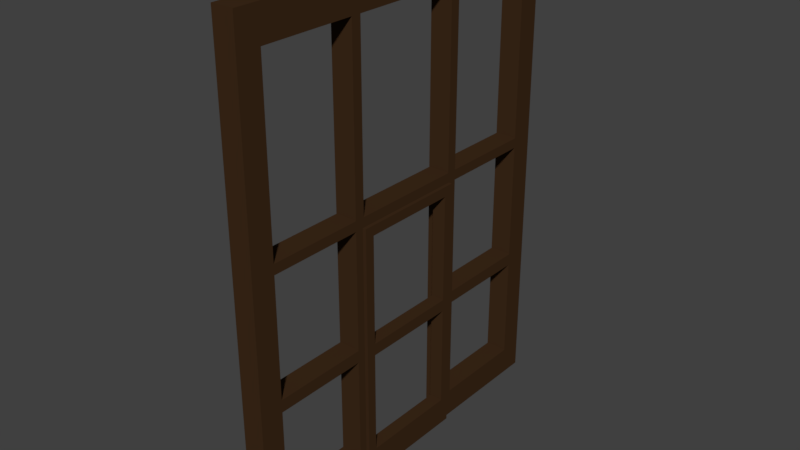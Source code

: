 # Source: T_RSTOCK_19.blend  (saved by Blender 2.79.0; exported with 4.5.12 LTS)
import bpy
from mathutils import Matrix  # noqa: F401  (used for matrix-valued properties, if any)

bpy.ops.wm.read_factory_settings(use_empty=True)
scene = bpy.context.scene
scene.name = 'Scene'

# ---- collections
col_collection_7 = bpy.data.collections.new('Collection 7'); scene.collection.children.link(col_collection_7)

# ---- materials (node trees are filled in below, after node groups)
mat_material_105 = bpy.data.materials.new('Material.105')
mat_material_105.alpha_threshold = 0.0
mat_material_105.use_transparent_shadow = False
mat_material_105.diffuse_color = (0.855, 0.855, 0.855, 1.0)
mat_material_105.roughness = 0.5
mat_material_104 = bpy.data.materials.new('Material.104')
mat_material_104.alpha_threshold = 0.0
mat_material_104.use_transparent_shadow = False
mat_material_104.diffuse_color = (0.04971, 0.02416, 0.01033, 1.0)
mat_material_104.roughness = 0.5
mat_material = bpy.data.materials.new('Material')
mat_material.alpha_threshold = 0.0
mat_material.use_transparent_shadow = False
mat_material.diffuse_color = (0.04971, 0.02416, 0.01033, 1.0)
mat_material.roughness = 0.5

# ---- material node trees

# ---- world
world_world = bpy.data.worlds.new('World'); scene.world = world_world
world_world.color = (0.05088, 0.05088, 0.05088)
world_world.use_sun_shadow = False
world_world.sun_shadow_jitter_overblur = 0.0
world_world.cycles.sampling_method = 'MANUAL'

# ---- meshes
me_plane_000 = bpy.data.meshes.new('Plane.000')
me_plane_000.from_pydata([(-0.02454, -0.1393, -0.6548), (-0.02454, -0.1393, -0.419), (-0.02454, 0.06605, -0.6548), (-0.02454, 0.06605, -0.419), (0.01442, -0.1393, -0.6548), (0.01442, -0.1393, -0.419), (0.01442, 0.06605, -0.6548), (0.01442, 0.06605, -0.419), (-0.02454, -0.1393, -0.1867), (-0.02454, 0.06605, -0.1867), (0.01442, 0.06605, -0.1867), (0.01442, -0.1393, -0.1867), (-0.02454, -0.1393, 0.1988), (-0.02454, 0.06605, 0.1988), (0.01442, 0.06605, 0.1988), (0.01442, -0.1393, 0.1988), (-0.02454, -0.3677, -0.6548), (-0.02454, -0.3677, -0.419), (0.01442, -0.3677, -0.419), (0.01442, -0.3677, -0.6548), (0.01442, -0.3677, -0.1867), (-0.02454, -0.3677, -0.1867), (0.01442, -0.3677, 0.1988), (-0.02454, -0.3677, 0.1988), (-0.02454, 0.2962, -0.419), (-0.02454, 0.2962, -0.6548), (0.01442, 0.2962, -0.6548), (0.01442, 0.2962, -0.419), (-0.02454, 0.2962, -0.1867), (0.01442, 0.2962, -0.1867), (-0.02454, 0.2962, 0.1988), (0.01442, 0.2962, 0.1988), (0.01442, 0.08414, -0.419), (0.01442, 0.08414, -0.6548), (-0.02454, 0.08414, -0.1867), (-0.02454, 0.08414, -0.419), (-0.02454, 0.08414, 0.1988), (-0.02454, 0.08414, -0.6548), (0.01442, 0.08414, -0.1867), (0.01442, 0.08414, 0.1988), (0.01442, -0.1569, -0.1867), (0.01442, -0.1569, 0.1988), (0.01442, -0.1569, -0.419), (0.01442, -0.1569, -0.6548), (-0.02454, -0.1569, -0.419), (-0.02454, -0.1569, -0.1867), (-0.02454, -0.1569, 0.1988), (-0.02454, -0.1569, -0.6548), (0.01442, -0.1393, -0.1688), (-0.02454, -0.1393, -0.1688), (-0.02454, 0.06605, -0.1688), (0.01442, 0.06605, -0.1688), (0.01442, -0.3677, -0.1688), (-0.02454, -0.3677, -0.1688), (-0.02454, 0.2962, -0.1688), (0.01442, 0.2962, -0.1688), (0.01442, 0.08414, -0.1688), (-0.02454, 0.08414, -0.1688), (-0.02454, -0.1569, -0.1688), (0.01442, -0.1569, -0.1688), (0.01442, -0.3257, 0.1988), (0.01442, -0.3257, -0.419), (-0.02454, -0.3257, -0.419), (-0.02454, -0.3257, -0.6548), (0.01442, -0.3257, -0.1867), (0.01442, -0.3257, -0.6548), (-0.02454, -0.3257, -0.1867), (-0.02454, -0.3257, 0.1988), (-0.02454, -0.3257, -0.1688), (0.01442, -0.3257, -0.1688), (0.01442, 0.255, -0.6548), (-0.02454, 0.255, -0.1867), (-0.02454, 0.255, 0.1988), (-0.02454, 0.255, -0.6548), (0.01442, 0.255, -0.1867), (0.01442, 0.255, -0.419), (-0.02454, 0.255, -0.419), (0.01442, 0.255, 0.1988), (0.01442, 0.255, -0.1688), (-0.02454, 0.255, -0.1688), (-0.02454, -0.1393, -0.6045), (-0.02454, 0.06605, -0.6045), (0.01442, 0.06605, -0.6045), (0.01442, -0.1393, -0.6045), (-0.02454, -0.3677, -0.6045), (0.01442, -0.3677, -0.6045), (-0.02454, 0.2962, -0.6045), (0.01442, 0.2962, -0.6045), (-0.02454, 0.08414, -0.6045), (0.01442, 0.08414, -0.6045), (-0.02454, -0.1569, -0.6045), (0.01442, -0.1569, -0.6045), (-0.02454, -0.3257, -0.6045), (0.01442, -0.3257, -0.6045), (-0.02454, 0.255, -0.6045), (0.01442, 0.255, -0.6045), (-0.02454, -0.1393, -0.3969), (-0.02454, 0.06605, -0.3969), (0.01442, -0.1393, -0.3969), (0.01442, 0.06605, -0.3969), (-0.02454, -0.3677, -0.3969), (0.01442, -0.3677, -0.3969), (-0.02454, 0.2962, -0.3969), (0.01442, 0.2962, -0.3969), (0.01442, 0.08414, -0.3969), (-0.02454, 0.08414, -0.3969), (-0.02454, -0.1569, -0.3969), (0.01442, -0.1569, -0.3969), (-0.02454, -0.3257, -0.3969), (0.01442, -0.3257, -0.3969), (0.01442, 0.255, -0.3969), (-0.02454, 0.255, -0.3969), (0.01442, -0.1393, 0.141), (-0.02454, 0.06605, 0.141), (0.01442, -0.3677, 0.141), (-0.02454, 0.2962, 0.141), (0.01442, 0.08414, 0.141), (-0.02454, -0.1569, 0.141), (-0.02454, -0.1393, 0.141), (0.01442, 0.06605, 0.141), (-0.02454, -0.3677, 0.141), (0.01442, 0.2962, 0.141), (-0.02454, 0.08414, 0.141), (0.01442, -0.1569, 0.141), (-0.02454, -0.3257, 0.141), (0.01442, -0.3257, 0.141), (0.01442, 0.255, 0.141), (-0.02454, 0.255, 0.141), (-0.003626, -0.1422, -0.6544), (-0.003626, -0.1422, -0.1861), (-0.003626, 0.06832, -0.6544), (-0.003626, 0.06832, -0.1861), (0.0207, -0.1422, -0.6544), (0.0207, -0.1422, -0.1861), (0.0207, 0.06832, -0.6544), (0.0207, 0.06832, -0.1861), (-0.003626, -0.1422, -0.6043), (-0.003626, -0.1422, -0.4189), (-0.003626, -0.1422, -0.3975), (-0.003626, -0.1422, -0.2038), (-0.003626, 0.06832, -0.2038), (-0.003626, 0.06832, -0.3975), (-0.003626, 0.06832, -0.4189), (-0.003626, 0.06832, -0.6043), (0.0207, 0.06832, -0.2038), (0.0207, 0.06832, -0.3975), (0.0207, 0.06832, -0.4189), (0.0207, 0.06832, -0.6043), (0.0207, -0.1422, -0.2038), (0.0207, -0.1422, -0.3975), (0.0207, -0.1422, -0.4189), (0.0207, -0.1422, -0.6043), (-0.003626, 0.05077, -0.6544), (-0.003626, -0.1247, -0.6544), (-0.003626, -0.1247, -0.1861), (-0.003626, 0.05077, -0.1861), (0.0207, -0.1247, -0.6544), (0.0207, 0.05077, -0.6544), (0.0207, 0.05077, -0.1861), (0.0207, -0.1247, -0.1861), (0.0207, 0.05077, -0.6043), (0.0207, -0.1247, -0.6043), (0.0207, 0.05077, -0.4189), (0.0207, -0.1247, -0.4189), (0.0207, 0.05077, -0.3975), (0.0207, -0.1247, -0.3975), (0.0207, 0.05077, -0.2038), (0.0207, -0.1247, -0.2038), (-0.003626, -0.1247, -0.6043), (-0.003626, 0.05077, -0.6043), (-0.003626, -0.1247, -0.4189), (-0.003626, 0.05077, -0.4189), (-0.003626, -0.1247, -0.3975), (-0.003626, 0.05077, -0.3975), (-0.003626, -0.1247, -0.2038), (-0.003626, 0.05077, -0.2038)], [], [(10, 9, 97, 99), (127, 72, 30, 115), (10, 11, 8, 9), (109, 64, 20, 101), (5, 83, 80, 1), (83, 4, 0, 80), (93, 61, 18, 85), (125, 60, 22, 114), (111, 71, 28, 102), (2, 6, 82, 81), (14, 13, 12, 15), (95, 70, 26, 87), (112, 119, 14, 15), (113, 118, 12, 13), (85, 18, 17, 84), (120, 114, 22, 23), (100, 101, 20, 21), (108, 62, 17, 100), (68, 66, 21, 53), (60, 67, 23, 22), (92, 63, 16, 84), (63, 65, 19, 16), (86, 24, 27, 87), (103, 102, 28, 29), (121, 115, 30, 31), (70, 73, 25, 26), (78, 74, 29, 55), (94, 76, 24, 86), (72, 77, 31, 30), (110, 75, 27, 103), (99, 7, 32, 104), (13, 14, 39, 36), (81, 3, 35, 88), (51, 10, 38, 56), (6, 2, 37, 33), (82, 6, 33, 89), (97, 9, 34, 105), (113, 13, 36, 122), (0, 4, 43, 47), (80, 0, 47, 90), (15, 12, 46, 41), (49, 8, 45, 58), (96, 1, 44, 106), (112, 15, 41, 123), (83, 5, 42, 91), (98, 11, 40, 107), (11, 48, 59, 40), (118, 49, 58, 117), (9, 50, 57, 34), (119, 51, 56, 116), (126, 78, 55, 121), (29, 28, 54, 55), (124, 68, 53, 120), (21, 20, 52, 53), (9, 8, 49, 50), (11, 10, 51, 48), (64, 69, 52, 20), (71, 79, 54, 28), (40, 59, 69, 64), (119, 113, 50, 51), (47, 43, 65, 63), (90, 47, 63, 92), (41, 46, 67, 60), (58, 45, 66, 68), (106, 44, 62, 108), (123, 41, 60, 125), (108, 66, 64, 109), (92, 62, 61, 93), (34, 57, 79, 71), (89, 88, 35, 32), (104, 32, 75, 110), (36, 39, 77, 72), (127, 79, 78, 126), (56, 38, 74, 78), (33, 37, 73, 70), (89, 33, 70, 95), (110, 74, 71, 111), (122, 36, 72, 127), (104, 105, 34, 38), (37, 88, 94, 73), (43, 91, 93, 65), (95, 75, 76, 94), (4, 83, 91, 43), (1, 80, 90, 44), (7, 82, 89, 32), (2, 81, 88, 37), (73, 94, 86, 25), (25, 86, 87, 26), (62, 92, 84, 17), (19, 85, 84, 16), (75, 95, 87, 27), (65, 93, 85, 19), (3, 7, 99, 97), (5, 1, 96, 98), (35, 105, 111, 76), (122, 116, 56, 57), (42, 107, 109, 61), (90, 91, 42, 44), (5, 98, 107, 42), (8, 96, 106, 45), (3, 97, 105, 35), (10, 99, 104, 38), (74, 110, 103, 29), (27, 24, 102, 103), (66, 108, 100, 21), (17, 18, 101, 100), (82, 7, 3, 81), (76, 111, 102, 24), (8, 11, 98, 96), (61, 109, 101, 18), (106, 107, 40, 45), (39, 116, 126, 77), (118, 112, 48, 49), (46, 117, 124, 67), (67, 124, 120, 23), (77, 126, 121, 31), (14, 119, 116, 39), (12, 118, 117, 46), (48, 112, 123, 59), (50, 113, 122, 57), (55, 54, 115, 121), (53, 52, 114, 120), (123, 117, 58, 59), (125, 69, 68, 124), (69, 125, 114, 52), (79, 127, 115, 54), (68, 69, 59, 58), (49, 48, 51, 50), (78, 79, 57, 56), (111, 105, 104, 110), (109, 107, 106, 108), (93, 91, 90, 92), (95, 94, 88, 89), (71, 74, 38, 34), (32, 35, 76, 75), (127, 126, 116, 122), (118, 113, 119, 112), (40, 64, 66, 45), (61, 62, 44, 42), (125, 124, 117, 123), (175, 155, 131, 140), (140, 131, 135, 144), (167, 159, 133, 148), (148, 133, 129, 139), (153, 156, 132, 128), (159, 154, 129, 133), (132, 151, 136, 128), (151, 150, 137, 136), (150, 149, 138, 137), (149, 148, 139, 138), (156, 161, 151, 132), (161, 163, 150, 151), (163, 165, 149, 150), (165, 167, 148, 149), (130, 143, 147, 134), (143, 142, 146, 147), (142, 141, 145, 146), (141, 140, 144, 145), (152, 169, 143, 130), (169, 171, 142, 143), (171, 173, 141, 142), (173, 175, 140, 141), (138, 139, 174, 172), (160, 169, 168, 161), (137, 138, 172, 170), (170, 172, 173, 171), (136, 137, 170, 168), (164, 173, 172, 165), (128, 136, 168, 153), (153, 168, 169, 152), (145, 144, 166, 164), (146, 145, 164, 162), (162, 164, 165, 163), (147, 146, 162, 160), (134, 147, 160, 157), (157, 160, 161, 156), (135, 131, 155, 158), (158, 155, 154, 159), (130, 134, 157, 152), (152, 157, 156, 153), (144, 135, 158, 166), (166, 158, 159, 167), (139, 129, 154, 174), (174, 154, 155, 175), (166, 167, 174, 175), (162, 163, 170, 171), (168, 170, 163, 161), (172, 174, 167, 165), (173, 164, 166, 175), (169, 160, 162, 171)])
me_plane_000.polygons.foreach_set('material_index', [1, 1, 1, 1, 1, 1, 1, 1, 1, 1, 1, 1, 1, 1, 1, 1, 1, 1, 1, 1, 1, 1, 1, 1, 1, 1, 1, 1, 1, 1, 1, 1, 1, 1, 1, 1, 1, 1, 1, 1, 1, 1, 1, 1, 1, 1, 1, 1, 1, 1, 1, 1, 1, 1, 1, 1, 1, 1, 1, 1, 1, 1, 1, 1, 1, 1, 1, 1, 1, 1, 1, 1, 1, 1, 1, 1, 1, 1, 1, 1, 1, 1, 1, 1, 1, 1, 1, 1, 1, 1, 1, 1, 1, 1, 1, 1, 1, 1, 1, 1, 1, 1, 1, 1, 1, 1, 1, 1, 1, 1, 1, 1, 1, 1, 1, 1, 1, 1, 1, 1, 1, 1, 1, 1, 1, 1, 1, 1, 1, 1, 1, 1, 1, 1, 1, 1, 1, 1, 1, 1, 2, 2, 2, 2, 2, 2, 2, 2, 2, 2, 2, 2, 2, 2, 2, 2, 2, 2, 2, 2, 2, 2, 2, 2, 2, 2, 2, 2, 2, 2, 2, 2, 2, 2, 2, 2, 2, 2, 2, 2, 2, 2, 2, 2, 2, 2, 2, 2, 2, 2])
me_plane_000.materials.append(mat_material_105)
me_plane_000.materials.append(mat_material_104)
me_plane_000.materials.append(mat_material)
me_plane_000.use_remesh_preserve_volume = False
me_plane_000.use_remesh_preserve_attributes = False
me_plane_000.use_mirror_vertex_groups = False
me_plane_000.update()

# ---- objects
ob_plane_013 = bpy.data.objects.new('Plane.013', me_plane_000)

# ---- transforms, parenting, visibility, modifiers, constraints
ob_plane_013.location = (-0.008834, 0.02656, 0.211)
ob_plane_013.scale = (0.3837, 0.3837, 0.3837)
ob_plane_013.lineart.crease_threshold = 0.0

# ---- collection membership
col_collection_7.objects.link(ob_plane_013)

# ---- scene / render settings (as saved in the file)
scene.frame_start = 1; scene.frame_end = 250; scene.frame_set(0)
scene.render.engine = 'BLENDER_EEVEE_NEXT'
scene.render.resolution_percentage = 50
scene.render.dither_intensity = 0.0
scene.cycles.use_denoising = False
scene.cycles.samples = 128
scene.cycles.sampling_pattern = 'TABULATED_SOBOL'
scene.cycles.use_adaptive_sampling = False
scene.cycles.use_light_tree = False
scene.cycles.blur_glossy = 0.0
scene.cycles.sample_clamp_indirect = 0.0
scene.view_settings.view_transform = 'Standard'
bpy.context.view_layer.update()

# ---- added for rendering (the .blend has no active camera and no usable light): camera, sun
cam_auto = bpy.data.cameras.new('AutoCamera')
cam_auto.lens = 50.0
cam_auto.sensor_width = 36.0
cam_auto.clip_end = 1000.0
ob_auto_camera = bpy.data.objects.new('AutoCamera', cam_auto)
scene.collection.objects.link(ob_auto_camera)
ob_auto_camera.location = (0.374654, -0.448214, 0.430887)
ob_auto_camera.rotation_euler = (1.09748, -7.21219e-08, 0.694738)
scene.camera = ob_auto_camera
light_auto_sun = bpy.data.lights.new('AutoSun', 'SUN')
light_auto_sun.energy = 3.0
light_auto_sun.angle = 0.0523599
ob_auto_sun = bpy.data.objects.new('AutoSun', light_auto_sun)
scene.collection.objects.link(ob_auto_sun)
ob_auto_sun.rotation_euler = (0.872665, 0.174533, 0.523599)
bpy.context.view_layer.update()
